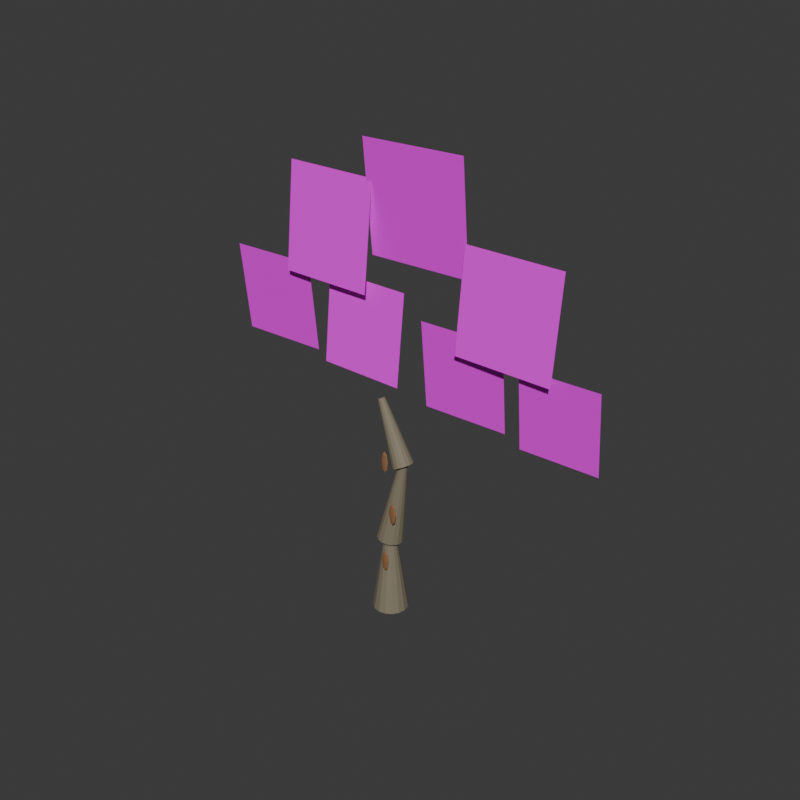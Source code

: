 # Source: TREE_EUCALYPTUS_001_MAP_SOURCE.blend  (saved by Blender 5.2.44; exported with 4.5.12 LTS)
import bpy
from mathutils import Matrix  # noqa: F401  (used for matrix-valued properties, if any)

bpy.ops.wm.read_factory_settings(use_empty=True)
scene = bpy.context.scene
scene.name = 'Scene'

# ---- collections
col_collection = bpy.data.collections.new('Collection'); scene.collection.children.link(col_collection)

# ---- images (referenced by path relative to the original .blend; pixels are not part of the script)
import os
ASSET_DIR = os.environ.get("B2B_ASSET_DIR", "")  # directory of the original .blend (textures are referenced by path, not embedded)
HERE = os.path.dirname(os.path.abspath(__file__))  # packed textures are extracted next to this script under _unpacked/

def load_image(name, relpath, width, height, colorspace="sRGB"):
    """Load a texture the original file referenced (path relative to the .blend, or extracted next to this script)."""
    p = next((c for c in (os.path.join(HERE, relpath), os.path.join(ASSET_DIR, relpath)) if relpath and os.path.exists(c)), "")
    if p:
        img = bpy.data.images.load(p, check_existing=True)
        img.name = name
    else:  # same state as the original file: an image datablock whose file is absent (Cycles renders it pink)
        img = bpy.data.images.new(name, width, height)
        img.source = "FILE"
        img.filepath = "//" + (relpath or name)
    img.colorspace_settings.name = colorspace
    return img
img_eucalyptus_foliage_cluster_atlas_v2_clean_png = load_image('EUCALYPTUS_FOLIAGE_CLUSTER_ATLAS_V2_CLEAN.png', 'EUCALYPTUS_FOLIAGE_CLUSTER_ATLAS_V2_CLEAN.png', 1024, 1024, 'sRGB')

# ---- materials (node trees are filled in below, after node groups)
mat_gg_mat_eucalyptus_bark_pale_002 = bpy.data.materials.new('GG_MAT_EUCALYPTUS_BARK_PALE.002')
mat_gg_mat_eucalyptus_bark_pale_002.diffuse_color = (0.22, 0.19, 0.13, 1.0)
mat_gg_mat_eucalyptus_bark_warm_patch_002 = bpy.data.materials.new('GG_MAT_EUCALYPTUS_BARK_WARM_PATCH.002')
mat_gg_mat_eucalyptus_bark_warm_patch_002.diffuse_color = (0.28, 0.13, 0.055, 1.0)
mat_gg_mat_eucalyptus_foliage_atlas_v2_003 = bpy.data.materials.new('GG_MAT_EUCALYPTUS_FOLIAGE_ATLAS_V2.003')
mat_gg_mat_eucalyptus_foliage_atlas_v2_003.diffuse_color = (1.0, 1.0, 1.0, 1.0)

# ---- material node trees
mat_gg_mat_eucalyptus_bark_pale_002.use_nodes = True; mat_gg_mat_eucalyptus_bark_pale_002.node_tree.nodes.clear()
_N = mat_gg_mat_eucalyptus_bark_pale_002.node_tree.nodes; _L = mat_gg_mat_eucalyptus_bark_pale_002.node_tree.links
n0 = _N.new('ShaderNodeBsdfPrincipled'); n0.name = 'Principled BSDF'; n0.location = (-200, 100)
n0.inputs[0].default_value = (0.22, 0.19, 0.13, 1.0)
n0.inputs[2].default_value = 0.72
n0.inputs[10].default_value = 0.005
n1 = _N.new('ShaderNodeOutputMaterial'); n1.name = 'Material Output'; n1.location = (200, 100)
_L.new(n0.outputs[0], n1.inputs[0])
n1.is_active_output = True
mat_gg_mat_eucalyptus_bark_warm_patch_002.use_nodes = True; mat_gg_mat_eucalyptus_bark_warm_patch_002.node_tree.nodes.clear()
_N = mat_gg_mat_eucalyptus_bark_warm_patch_002.node_tree.nodes; _L = mat_gg_mat_eucalyptus_bark_warm_patch_002.node_tree.links
n0 = _N.new('ShaderNodeBsdfPrincipled'); n0.name = 'Principled BSDF'; n0.location = (-200, 100)
n0.inputs[0].default_value = (0.28, 0.13, 0.055, 1.0)
n0.inputs[2].default_value = 0.72
n0.inputs[10].default_value = 0.005
n1 = _N.new('ShaderNodeOutputMaterial'); n1.name = 'Material Output'; n1.location = (200, 100)
_L.new(n0.outputs[0], n1.inputs[0])
n1.is_active_output = True
mat_gg_mat_eucalyptus_foliage_atlas_v2_003.use_nodes = True; mat_gg_mat_eucalyptus_foliage_atlas_v2_003.node_tree.nodes.clear()
_N = mat_gg_mat_eucalyptus_foliage_atlas_v2_003.node_tree.nodes; _L = mat_gg_mat_eucalyptus_foliage_atlas_v2_003.node_tree.links
n0 = _N.new('ShaderNodeOutputMaterial'); n0.name = 'Material Output'; n0.location = (0, 0)
n1 = _N.new('ShaderNodeBsdfPrincipled'); n1.name = 'Principled BSDF'; n1.location = (0, 0)
n1.inputs[2].default_value = 0.82
n1.inputs[10].default_value = 0.005
n2 = _N.new('ShaderNodeTexImage'); n2.name = 'Image Texture'; n2.location = (0, 0)
n2.image = img_eucalyptus_foliage_cluster_atlas_v2_clean_png
_L.new(n2.outputs[0], n1.inputs[0])
_L.new(n2.outputs[1], n1.inputs[4])
_L.new(n1.outputs[0], n0.inputs[0])
n0.is_active_output = True

# ---- world
world_world = bpy.data.worlds.new('World'); scene.world = world_world
world_world.use_nodes = True; world_world.node_tree.nodes.clear()
_N = world_world.node_tree.nodes; _L = world_world.node_tree.links
n0 = _N.new('ShaderNodeOutputWorld'); n0.name = 'World Output'; n0.location = (200, 100)
n1 = _N.new('ShaderNodeBackground'); n1.name = 'Background'; n1.location = (-200, 100)
n1.inputs[0].default_value = (0.05088, 0.05088, 0.05088, 1.0)
_L.new(n1.outputs[0], n0.inputs[0])
n0.is_active_output = True
world_world.color = (0.035, 0.045, 0.035)
world_world.sun_shadow_jitter_overblur = 0.0

# ---- meshes
me_cone_022 = bpy.data.meshes.new('Cone.022')
me_cone_022.from_pydata([(0.0, 0.27, -0.5902), (0.0, 0.0918, 0.5902), (0.1033, 0.2494, -0.5902), (0.03513, 0.08481, 0.5902), (0.1909, 0.1909, -0.5902), (0.06491, 0.06491, 0.5902), (0.2494, 0.1033, -0.5902), (0.08481, 0.03513, 0.5902), (0.27, 0.0, -0.5902), (0.0918, 0.0, 0.5902), (0.2494, -0.1033, -0.5902), (0.08481, -0.03513, 0.5902), (0.1909, -0.1909, -0.5902), (0.06491, -0.06491, 0.5902), (0.1033, -0.2494, -0.5902), (0.03513, -0.08481, 0.5902), (0.0, -0.27, -0.5902), (0.0, -0.0918, 0.5902), (-0.1033, -0.2494, -0.5902), (-0.03513, -0.08481, 0.5902), (-0.1909, -0.1909, -0.5902), (-0.06491, -0.06491, 0.5902), (-0.2494, -0.1033, -0.5902), (-0.08481, -0.03513, 0.5902), (-0.27, 0.0, -0.5902), (-0.0918, 0.0, 0.5902), (-0.2494, 0.1033, -0.5902), (-0.08481, 0.03513, 0.5902), (-0.1909, 0.1909, -0.5902), (-0.06491, 0.06491, 0.5902), (-0.1033, 0.2494, -0.5902), (-0.03513, 0.08481, 0.5902)], [], [(0, 1, 3, 2), (2, 3, 5, 4), (4, 5, 7, 6), (6, 7, 9, 8), (8, 9, 11, 10), (10, 11, 13, 12), (12, 13, 15, 14), (14, 15, 17, 16), (16, 17, 19, 18), (18, 19, 21, 20), (20, 21, 23, 22), (22, 23, 25, 24), (24, 25, 27, 26), (26, 27, 29, 28), (3, 1, 31, 29, 27, 25, 23, 21, 19, 17, 15, 13, 11, 9, 7, 5), (28, 29, 31, 30), (30, 31, 1, 0), (0, 2, 4, 6, 8, 10, 12, 14, 16, 18, 20, 22, 24, 26, 28, 30)])
_uv = me_cone_022.uv_layers.new(name='UVMap')
_uv.uv.foreach_set('vector', [1.0, 0.5, 1.0, 1.0, 0.9375, 1.0, 0.9375, 0.5, 0.9375, 0.5, 0.9375, 1.0, 0.875, 1.0, 0.875, 0.5, 0.875, 0.5, 0.875, 1.0, 0.8125, 1.0, 0.8125, 0.5, 0.8125, 0.5, 0.8125, 1.0, 0.75, 1.0, 0.75, 0.5, 0.75, 0.5, 0.75, 1.0, 0.6875, 1.0, 0.6875, 0.5, 0.6875, 0.5, 0.6875, 1.0, 0.625, 1.0, 0.625, 0.5, 0.625, 0.5, 0.625, 1.0, 0.5625, 1.0, 0.5625, 0.5, 0.5625, 0.5, 0.5625, 1.0, 0.5, 1.0, 0.5, 0.5, 0.5, 0.5, 0.5, 1.0, 0.4375, 1.0, 0.4375, 0.5, 0.4375, 0.5, 0.4375, 1.0, 0.375, 1.0, 0.375, 0.5, 0.375, 0.5, 0.375, 1.0, 0.3125, 1.0, 0.3125, 0.5, 0.3125, 0.5, 0.3125, 1.0, 0.25, 1.0, 0.25, 0.5, 0.25, 0.5, 0.25, 1.0, 0.1875, 1.0, 0.1875, 0.5, 0.1875, 0.5, 0.1875, 1.0, 0.125, 1.0, 0.125, 0.5, 0.3418, 0.4717, 0.25, 0.49, 0.1582, 0.4717, 0.08029, 0.4197, 0.02827, 0.3418, 0.01, 0.25, 0.02827, 0.1582, 0.08029, 0.08029, 0.1582, 0.02827, 0.25, 0.01, 0.3418, 0.02827, 0.4197, 0.08029, 0.4717, 0.1582, 0.49, 0.25, 0.4717, 0.3418, 0.4197, 0.4197, 0.125, 0.5, 0.125, 1.0, 0.0625, 1.0, 0.0625, 0.5, 0.0625, 0.5, 0.0625, 1.0, 0.0, 1.0, 0.0, 0.5, 0.75, 0.49, 0.8418, 0.4717, 0.9197, 0.4197, 0.9717, 0.3418, 0.99, 0.25, 0.9717, 0.1582, 0.9197, 0.08029, 0.8418, 0.02827, 0.75, 0.01, 0.6582, 0.02827, 0.5803, 0.08029, 0.5283, 0.1582, 0.51, 0.25, 0.5283, 0.3418, 0.5803, 0.4197, 0.6582, 0.4717])
me_cone_022.materials.append(mat_gg_mat_eucalyptus_bark_pale_002)
me_cone_022.update()
me_cone_023 = bpy.data.meshes.new('Cone.023')
me_cone_023.from_pydata([(0.0, 0.2, -0.6445), (0.0, 0.068, 0.6445), (0.07654, 0.1848, -0.6445), (0.02602, 0.06282, 0.6445), (0.1414, 0.1414, -0.6445), (0.04808, 0.04808, 0.6445), (0.1848, 0.07654, -0.6445), (0.06282, 0.02602, 0.6445), (0.2, 0.0, -0.6445), (0.068, 0.0, 0.6445), (0.1848, -0.07654, -0.6445), (0.06282, -0.02602, 0.6445), (0.1414, -0.1414, -0.6445), (0.04808, -0.04808, 0.6445), (0.07654, -0.1848, -0.6445), (0.02602, -0.06282, 0.6445), (0.0, -0.2, -0.6445), (0.0, -0.068, 0.6445), (-0.07654, -0.1848, -0.6445), (-0.02602, -0.06282, 0.6445), (-0.1414, -0.1414, -0.6445), (-0.04808, -0.04808, 0.6445), (-0.1848, -0.07654, -0.6445), (-0.06282, -0.02602, 0.6445), (-0.2, 0.0, -0.6445), (-0.068, 0.0, 0.6445), (-0.1848, 0.07654, -0.6445), (-0.06282, 0.02602, 0.6445), (-0.1414, 0.1414, -0.6445), (-0.04808, 0.04808, 0.6445), (-0.07654, 0.1848, -0.6445), (-0.02602, 0.06282, 0.6445)], [], [(0, 1, 3, 2), (2, 3, 5, 4), (4, 5, 7, 6), (6, 7, 9, 8), (8, 9, 11, 10), (10, 11, 13, 12), (12, 13, 15, 14), (14, 15, 17, 16), (16, 17, 19, 18), (18, 19, 21, 20), (20, 21, 23, 22), (22, 23, 25, 24), (24, 25, 27, 26), (26, 27, 29, 28), (3, 1, 31, 29, 27, 25, 23, 21, 19, 17, 15, 13, 11, 9, 7, 5), (28, 29, 31, 30), (30, 31, 1, 0), (0, 2, 4, 6, 8, 10, 12, 14, 16, 18, 20, 22, 24, 26, 28, 30)])
_uv = me_cone_023.uv_layers.new(name='UVMap')
_uv.uv.foreach_set('vector', [1.0, 0.5, 1.0, 1.0, 0.9375, 1.0, 0.9375, 0.5, 0.9375, 0.5, 0.9375, 1.0, 0.875, 1.0, 0.875, 0.5, 0.875, 0.5, 0.875, 1.0, 0.8125, 1.0, 0.8125, 0.5, 0.8125, 0.5, 0.8125, 1.0, 0.75, 1.0, 0.75, 0.5, 0.75, 0.5, 0.75, 1.0, 0.6875, 1.0, 0.6875, 0.5, 0.6875, 0.5, 0.6875, 1.0, 0.625, 1.0, 0.625, 0.5, 0.625, 0.5, 0.625, 1.0, 0.5625, 1.0, 0.5625, 0.5, 0.5625, 0.5, 0.5625, 1.0, 0.5, 1.0, 0.5, 0.5, 0.5, 0.5, 0.5, 1.0, 0.4375, 1.0, 0.4375, 0.5, 0.4375, 0.5, 0.4375, 1.0, 0.375, 1.0, 0.375, 0.5, 0.375, 0.5, 0.375, 1.0, 0.3125, 1.0, 0.3125, 0.5, 0.3125, 0.5, 0.3125, 1.0, 0.25, 1.0, 0.25, 0.5, 0.25, 0.5, 0.25, 1.0, 0.1875, 1.0, 0.1875, 0.5, 0.1875, 0.5, 0.1875, 1.0, 0.125, 1.0, 0.125, 0.5, 0.3418, 0.4717, 0.25, 0.49, 0.1582, 0.4717, 0.08029, 0.4197, 0.02827, 0.3418, 0.01, 0.25, 0.02827, 0.1582, 0.08029, 0.08029, 0.1582, 0.02827, 0.25, 0.01, 0.3418, 0.02827, 0.4197, 0.08029, 0.4717, 0.1582, 0.49, 0.25, 0.4717, 0.3418, 0.4197, 0.4197, 0.125, 0.5, 0.125, 1.0, 0.0625, 1.0, 0.0625, 0.5, 0.0625, 0.5, 0.0625, 1.0, 0.0, 1.0, 0.0, 0.5, 0.75, 0.49, 0.8418, 0.4717, 0.9197, 0.4197, 0.9717, 0.3418, 0.99, 0.25, 0.9717, 0.1582, 0.9197, 0.08029, 0.8418, 0.02827, 0.75, 0.01, 0.6582, 0.02827, 0.5803, 0.08029, 0.5283, 0.1582, 0.51, 0.25, 0.5283, 0.3418, 0.5803, 0.4197, 0.6582, 0.4717])
me_cone_023.materials.append(mat_gg_mat_eucalyptus_bark_pale_002)
me_cone_023.update()
me_cone_024 = bpy.data.meshes.new('Cone.024')
me_cone_024.from_pydata([(0.0, 0.16, -0.497), (0.0, 0.0544, 0.497), (0.06123, 0.1478, -0.497), (0.02082, 0.05026, 0.497), (0.1131, 0.1131, -0.497), (0.03847, 0.03847, 0.497), (0.1478, 0.06123, -0.497), (0.05026, 0.02082, 0.497), (0.16, 0.0, -0.497), (0.0544, 0.0, 0.497), (0.1478, -0.06123, -0.497), (0.05026, -0.02082, 0.497), (0.1131, -0.1131, -0.497), (0.03847, -0.03847, 0.497), (0.06123, -0.1478, -0.497), (0.02082, -0.05026, 0.497), (0.0, -0.16, -0.497), (0.0, -0.0544, 0.497), (-0.06123, -0.1478, -0.497), (-0.02082, -0.05026, 0.497), (-0.1131, -0.1131, -0.497), (-0.03847, -0.03847, 0.497), (-0.1478, -0.06123, -0.497), (-0.05026, -0.02082, 0.497), (-0.16, 0.0, -0.497), (-0.0544, 0.0, 0.497), (-0.1478, 0.06123, -0.497), (-0.05026, 0.02082, 0.497), (-0.1131, 0.1131, -0.497), (-0.03847, 0.03847, 0.497), (-0.06123, 0.1478, -0.497), (-0.02082, 0.05026, 0.497)], [], [(0, 1, 3, 2), (2, 3, 5, 4), (4, 5, 7, 6), (6, 7, 9, 8), (8, 9, 11, 10), (10, 11, 13, 12), (12, 13, 15, 14), (14, 15, 17, 16), (16, 17, 19, 18), (18, 19, 21, 20), (20, 21, 23, 22), (22, 23, 25, 24), (24, 25, 27, 26), (26, 27, 29, 28), (3, 1, 31, 29, 27, 25, 23, 21, 19, 17, 15, 13, 11, 9, 7, 5), (28, 29, 31, 30), (30, 31, 1, 0), (0, 2, 4, 6, 8, 10, 12, 14, 16, 18, 20, 22, 24, 26, 28, 30)])
_uv = me_cone_024.uv_layers.new(name='UVMap')
_uv.uv.foreach_set('vector', [1.0, 0.5, 1.0, 1.0, 0.9375, 1.0, 0.9375, 0.5, 0.9375, 0.5, 0.9375, 1.0, 0.875, 1.0, 0.875, 0.5, 0.875, 0.5, 0.875, 1.0, 0.8125, 1.0, 0.8125, 0.5, 0.8125, 0.5, 0.8125, 1.0, 0.75, 1.0, 0.75, 0.5, 0.75, 0.5, 0.75, 1.0, 0.6875, 1.0, 0.6875, 0.5, 0.6875, 0.5, 0.6875, 1.0, 0.625, 1.0, 0.625, 0.5, 0.625, 0.5, 0.625, 1.0, 0.5625, 1.0, 0.5625, 0.5, 0.5625, 0.5, 0.5625, 1.0, 0.5, 1.0, 0.5, 0.5, 0.5, 0.5, 0.5, 1.0, 0.4375, 1.0, 0.4375, 0.5, 0.4375, 0.5, 0.4375, 1.0, 0.375, 1.0, 0.375, 0.5, 0.375, 0.5, 0.375, 1.0, 0.3125, 1.0, 0.3125, 0.5, 0.3125, 0.5, 0.3125, 1.0, 0.25, 1.0, 0.25, 0.5, 0.25, 0.5, 0.25, 1.0, 0.1875, 1.0, 0.1875, 0.5, 0.1875, 0.5, 0.1875, 1.0, 0.125, 1.0, 0.125, 0.5, 0.3418, 0.4717, 0.25, 0.49, 0.1582, 0.4717, 0.08029, 0.4197, 0.02827, 0.3418, 0.01, 0.25, 0.02827, 0.1582, 0.08029, 0.08029, 0.1582, 0.02827, 0.25, 0.01, 0.3418, 0.02827, 0.4197, 0.08029, 0.4717, 0.1582, 0.49, 0.25, 0.4717, 0.3418, 0.4197, 0.4197, 0.125, 0.5, 0.125, 1.0, 0.0625, 1.0, 0.0625, 0.5, 0.0625, 0.5, 0.0625, 1.0, 0.0, 1.0, 0.0, 0.5, 0.75, 0.49, 0.8418, 0.4717, 0.9197, 0.4197, 0.9717, 0.3418, 0.99, 0.25, 0.9717, 0.1582, 0.9197, 0.08029, 0.8418, 0.02827, 0.75, 0.01, 0.6582, 0.02827, 0.5803, 0.08029, 0.5283, 0.1582, 0.51, 0.25, 0.5283, 0.3418, 0.5803, 0.4197, 0.6582, 0.4717])
me_cone_024.materials.append(mat_gg_mat_eucalyptus_bark_pale_002)
me_cone_024.update()
me_sphere_006 = bpy.data.meshes.new('Sphere.006')
me_sphere_006.from_pydata([(0.0, 0.0, 0.11), (0.0, 0.07778, 0.07778), (0.0, 0.11, 0.0), (0.0, 0.07778, -0.07778), (0.0, 0.0, -0.11), (0.055, 0.055, 0.07778), (0.07778, 0.07778, 0.0), (0.055, 0.055, -0.07778), (0.07778, 0.0, 0.07778), (0.11, 0.0, 0.0), (0.07778, 0.0, -0.07778), (0.055, -0.055, 0.07778), (0.07778, -0.07778, 0.0), (0.055, -0.055, -0.07778), (0.0, -0.07778, 0.07778), (0.0, -0.11, 0.0), (0.0, -0.07778, -0.07778), (-0.055, -0.055, 0.07778), (-0.07778, -0.07778, 0.0), (-0.055, -0.055, -0.07778), (-0.07778, 0.0, 0.07778), (-0.11, 0.0, 0.0), (-0.07778, 0.0, -0.07778), (-0.055, 0.055, 0.07778), (-0.07778, 0.07778, 0.0), (-0.055, 0.055, -0.07778)], [], [(1, 0, 5), (4, 3, 7), (2, 1, 5, 6), (3, 2, 6, 7), (4, 7, 10), (6, 5, 8, 9), (7, 6, 9, 10), (5, 0, 8), (4, 10, 13), (9, 8, 11, 12), (10, 9, 12, 13), (8, 0, 11), (11, 0, 14), (4, 13, 16), (12, 11, 14, 15), (13, 12, 15, 16), (16, 15, 18, 19), (14, 0, 17), (4, 16, 19), (15, 14, 17, 18), (19, 18, 21, 22), (17, 0, 20), (4, 19, 22), (18, 17, 20, 21), (22, 21, 24, 25), (20, 0, 23), (4, 22, 25), (21, 20, 23, 24), (25, 24, 2, 3), (23, 0, 1), (4, 25, 3), (24, 23, 1, 2)])
_uv = me_sphere_006.uv_layers.new(name='UVMap')
_uv.uv.foreach_set('vector', [0.75, 0.75, 0.6875, 1.0, 0.625, 0.75, 0.6875, 0.0, 0.75, 0.25, 0.625, 0.25, 0.75, 0.5, 0.75, 0.75, 0.625, 0.75, 0.625, 0.5, 0.75, 0.25, 0.75, 0.5, 0.625, 0.5, 0.625, 0.25, 0.5625, 0.0, 0.625, 0.25, 0.5, 0.25, 0.625, 0.5, 0.625, 0.75, 0.5, 0.75, 0.5, 0.5, 0.625, 0.25, 0.625, 0.5, 0.5, 0.5, 0.5, 0.25, 0.625, 0.75, 0.5625, 1.0, 0.5, 0.75, 0.4375, 0.0, 0.5, 0.25, 0.375, 0.25, 0.5, 0.5, 0.5, 0.75, 0.375, 0.75, 0.375, 0.5, 0.5, 0.25, 0.5, 0.5, 0.375, 0.5, 0.375, 0.25, 0.5, 0.75, 0.4375, 1.0, 0.375, 0.75, 0.375, 0.75, 0.3125, 1.0, 0.25, 0.75, 0.3125, 0.0, 0.375, 0.25, 0.25, 0.25, 0.375, 0.5, 0.375, 0.75, 0.25, 0.75, 0.25, 0.5, 0.375, 0.25, 0.375, 0.5, 0.25, 0.5, 0.25, 0.25, 0.25, 0.25, 0.25, 0.5, 0.125, 0.5, 0.125, 0.25, 0.25, 0.75, 0.1875, 1.0, 0.125, 0.75, 0.1875, 0.0, 0.25, 0.25, 0.125, 0.25, 0.25, 0.5, 0.25, 0.75, 0.125, 0.75, 0.125, 0.5, 0.125, 0.25, 0.125, 0.5, 0.0, 0.5, 0.0, 0.25, 0.125, 0.75, 0.0625, 1.0, 0.0, 0.75, 0.0625, 0.0, 0.125, 0.25, 0.0, 0.25, 0.125, 0.5, 0.125, 0.75, 0.0, 0.75, 0.0, 0.5, 1.0, 0.25, 1.0, 0.5, 0.875, 0.5, 0.875, 0.25, 1.0, 0.75, 0.9375, 1.0, 0.875, 0.75, 0.9375, 0.0, 1.0, 0.25, 0.875, 0.25, 1.0, 0.5, 1.0, 0.75, 0.875, 0.75, 0.875, 0.5, 0.875, 0.25, 0.875, 0.5, 0.75, 0.5, 0.75, 0.25, 0.875, 0.75, 0.8125, 1.0, 0.75, 0.75, 0.8125, 0.0, 0.875, 0.25, 0.75, 0.25, 0.875, 0.5, 0.875, 0.75, 0.75, 0.75, 0.75, 0.5])
me_sphere_006.materials.append(mat_gg_mat_eucalyptus_bark_warm_patch_002)
me_sphere_006.update()
me_sphere_007 = bpy.data.meshes.new('Sphere.007')
me_sphere_007.from_pydata([(0.0, 0.0, 0.11), (0.0, 0.07778, 0.07778), (0.0, 0.11, 0.0), (0.0, 0.07778, -0.07778), (0.0, 0.0, -0.11), (0.055, 0.055, 0.07778), (0.07778, 0.07778, 0.0), (0.055, 0.055, -0.07778), (0.07778, 0.0, 0.07778), (0.11, 0.0, 0.0), (0.07778, 0.0, -0.07778), (0.055, -0.055, 0.07778), (0.07778, -0.07778, 0.0), (0.055, -0.055, -0.07778), (0.0, -0.07778, 0.07778), (0.0, -0.11, 0.0), (0.0, -0.07778, -0.07778), (-0.055, -0.055, 0.07778), (-0.07778, -0.07778, 0.0), (-0.055, -0.055, -0.07778), (-0.07778, 0.0, 0.07778), (-0.11, 0.0, 0.0), (-0.07778, 0.0, -0.07778), (-0.055, 0.055, 0.07778), (-0.07778, 0.07778, 0.0), (-0.055, 0.055, -0.07778)], [], [(1, 0, 5), (4, 3, 7), (2, 1, 5, 6), (3, 2, 6, 7), (4, 7, 10), (6, 5, 8, 9), (7, 6, 9, 10), (5, 0, 8), (4, 10, 13), (9, 8, 11, 12), (10, 9, 12, 13), (8, 0, 11), (11, 0, 14), (4, 13, 16), (12, 11, 14, 15), (13, 12, 15, 16), (16, 15, 18, 19), (14, 0, 17), (4, 16, 19), (15, 14, 17, 18), (19, 18, 21, 22), (17, 0, 20), (4, 19, 22), (18, 17, 20, 21), (22, 21, 24, 25), (20, 0, 23), (4, 22, 25), (21, 20, 23, 24), (25, 24, 2, 3), (23, 0, 1), (4, 25, 3), (24, 23, 1, 2)])
_uv = me_sphere_007.uv_layers.new(name='UVMap')
_uv.uv.foreach_set('vector', [0.75, 0.75, 0.6875, 1.0, 0.625, 0.75, 0.6875, 0.0, 0.75, 0.25, 0.625, 0.25, 0.75, 0.5, 0.75, 0.75, 0.625, 0.75, 0.625, 0.5, 0.75, 0.25, 0.75, 0.5, 0.625, 0.5, 0.625, 0.25, 0.5625, 0.0, 0.625, 0.25, 0.5, 0.25, 0.625, 0.5, 0.625, 0.75, 0.5, 0.75, 0.5, 0.5, 0.625, 0.25, 0.625, 0.5, 0.5, 0.5, 0.5, 0.25, 0.625, 0.75, 0.5625, 1.0, 0.5, 0.75, 0.4375, 0.0, 0.5, 0.25, 0.375, 0.25, 0.5, 0.5, 0.5, 0.75, 0.375, 0.75, 0.375, 0.5, 0.5, 0.25, 0.5, 0.5, 0.375, 0.5, 0.375, 0.25, 0.5, 0.75, 0.4375, 1.0, 0.375, 0.75, 0.375, 0.75, 0.3125, 1.0, 0.25, 0.75, 0.3125, 0.0, 0.375, 0.25, 0.25, 0.25, 0.375, 0.5, 0.375, 0.75, 0.25, 0.75, 0.25, 0.5, 0.375, 0.25, 0.375, 0.5, 0.25, 0.5, 0.25, 0.25, 0.25, 0.25, 0.25, 0.5, 0.125, 0.5, 0.125, 0.25, 0.25, 0.75, 0.1875, 1.0, 0.125, 0.75, 0.1875, 0.0, 0.25, 0.25, 0.125, 0.25, 0.25, 0.5, 0.25, 0.75, 0.125, 0.75, 0.125, 0.5, 0.125, 0.25, 0.125, 0.5, 0.0, 0.5, 0.0, 0.25, 0.125, 0.75, 0.0625, 1.0, 0.0, 0.75, 0.0625, 0.0, 0.125, 0.25, 0.0, 0.25, 0.125, 0.5, 0.125, 0.75, 0.0, 0.75, 0.0, 0.5, 1.0, 0.25, 1.0, 0.5, 0.875, 0.5, 0.875, 0.25, 1.0, 0.75, 0.9375, 1.0, 0.875, 0.75, 0.9375, 0.0, 1.0, 0.25, 0.875, 0.25, 1.0, 0.5, 1.0, 0.75, 0.875, 0.75, 0.875, 0.5, 0.875, 0.25, 0.875, 0.5, 0.75, 0.5, 0.75, 0.25, 0.875, 0.75, 0.8125, 1.0, 0.75, 0.75, 0.8125, 0.0, 0.875, 0.25, 0.75, 0.25, 0.875, 0.5, 0.875, 0.75, 0.75, 0.75, 0.75, 0.5])
me_sphere_007.materials.append(mat_gg_mat_eucalyptus_bark_warm_patch_002)
me_sphere_007.update()
me_sphere_008 = bpy.data.meshes.new('Sphere.008')
me_sphere_008.from_pydata([(0.0, 0.0, 0.11), (0.0, 0.07778, 0.07778), (0.0, 0.11, 0.0), (0.0, 0.07778, -0.07778), (0.0, 0.0, -0.11), (0.055, 0.055, 0.07778), (0.07778, 0.07778, 0.0), (0.055, 0.055, -0.07778), (0.07778, 0.0, 0.07778), (0.11, 0.0, 0.0), (0.07778, 0.0, -0.07778), (0.055, -0.055, 0.07778), (0.07778, -0.07778, 0.0), (0.055, -0.055, -0.07778), (0.0, -0.07778, 0.07778), (0.0, -0.11, 0.0), (0.0, -0.07778, -0.07778), (-0.055, -0.055, 0.07778), (-0.07778, -0.07778, 0.0), (-0.055, -0.055, -0.07778), (-0.07778, 0.0, 0.07778), (-0.11, 0.0, 0.0), (-0.07778, 0.0, -0.07778), (-0.055, 0.055, 0.07778), (-0.07778, 0.07778, 0.0), (-0.055, 0.055, -0.07778)], [], [(3, 2, 6, 7), (1, 0, 5), (4, 3, 7), (2, 1, 5, 6), (5, 0, 8), (4, 7, 10), (6, 5, 8, 9), (7, 6, 9, 10), (10, 9, 12, 13), (8, 0, 11), (4, 10, 13), (9, 8, 11, 12), (13, 12, 15, 16), (11, 0, 14), (4, 13, 16), (12, 11, 14, 15), (16, 15, 18, 19), (14, 0, 17), (4, 16, 19), (15, 14, 17, 18), (19, 18, 21, 22), (17, 0, 20), (4, 19, 22), (18, 17, 20, 21), (22, 21, 24, 25), (20, 0, 23), (4, 22, 25), (21, 20, 23, 24), (24, 23, 1, 2), (25, 24, 2, 3), (23, 0, 1), (4, 25, 3)])
_uv = me_sphere_008.uv_layers.new(name='UVMap')
_uv.uv.foreach_set('vector', [0.75, 0.25, 0.75, 0.5, 0.625, 0.5, 0.625, 0.25, 0.75, 0.75, 0.6875, 1.0, 0.625, 0.75, 0.6875, 0.0, 0.75, 0.25, 0.625, 0.25, 0.75, 0.5, 0.75, 0.75, 0.625, 0.75, 0.625, 0.5, 0.625, 0.75, 0.5625, 1.0, 0.5, 0.75, 0.5625, 0.0, 0.625, 0.25, 0.5, 0.25, 0.625, 0.5, 0.625, 0.75, 0.5, 0.75, 0.5, 0.5, 0.625, 0.25, 0.625, 0.5, 0.5, 0.5, 0.5, 0.25, 0.5, 0.25, 0.5, 0.5, 0.375, 0.5, 0.375, 0.25, 0.5, 0.75, 0.4375, 1.0, 0.375, 0.75, 0.4375, 0.0, 0.5, 0.25, 0.375, 0.25, 0.5, 0.5, 0.5, 0.75, 0.375, 0.75, 0.375, 0.5, 0.375, 0.25, 0.375, 0.5, 0.25, 0.5, 0.25, 0.25, 0.375, 0.75, 0.3125, 1.0, 0.25, 0.75, 0.3125, 0.0, 0.375, 0.25, 0.25, 0.25, 0.375, 0.5, 0.375, 0.75, 0.25, 0.75, 0.25, 0.5, 0.25, 0.25, 0.25, 0.5, 0.125, 0.5, 0.125, 0.25, 0.25, 0.75, 0.1875, 1.0, 0.125, 0.75, 0.1875, 0.0, 0.25, 0.25, 0.125, 0.25, 0.25, 0.5, 0.25, 0.75, 0.125, 0.75, 0.125, 0.5, 0.125, 0.25, 0.125, 0.5, 0.0, 0.5, 0.0, 0.25, 0.125, 0.75, 0.0625, 1.0, 0.0, 0.75, 0.0625, 0.0, 0.125, 0.25, 0.0, 0.25, 0.125, 0.5, 0.125, 0.75, 0.0, 0.75, 0.0, 0.5, 1.0, 0.25, 1.0, 0.5, 0.875, 0.5, 0.875, 0.25, 1.0, 0.75, 0.9375, 1.0, 0.875, 0.75, 0.9375, 0.0, 1.0, 0.25, 0.875, 0.25, 1.0, 0.5, 1.0, 0.75, 0.875, 0.75, 0.875, 0.5, 0.875, 0.5, 0.875, 0.75, 0.75, 0.75, 0.75, 0.5, 0.875, 0.25, 0.875, 0.5, 0.75, 0.5, 0.75, 0.25, 0.875, 0.75, 0.8125, 1.0, 0.75, 0.75, 0.8125, 0.0, 0.875, 0.25, 0.75, 0.25])
me_sphere_008.materials.append(mat_gg_mat_eucalyptus_bark_warm_patch_002)
me_sphere_008.update()
me_gg_euc_body_island_00_cluster_00_mesh_002 = bpy.data.meshes.new('GG_EUC_BODY_ISLAND_00_CLUSTER_00_MESH.002')
me_gg_euc_body_island_00_cluster_00_mesh_002.from_pydata([(-0.6743, 0.0, -0.6743), (0.6743, 0.0, -0.6743), (0.6743, 0.0, 0.6743), (-0.6743, 0.0, 0.6743)], [], [(0, 1, 2, 3)])
_uv = me_gg_euc_body_island_00_cluster_00_mesh_002.uv_layers.new(name='UVMap')
_uv.uv.foreach_set('vector', [0.0, 0.33, 0.55, 0.33, 0.55, 0.6, 0.0, 0.6])
me_gg_euc_body_island_00_cluster_00_mesh_002.materials.append(mat_gg_mat_eucalyptus_foliage_atlas_v2_003)
me_gg_euc_body_island_00_cluster_00_mesh_002.update()
me_gg_euc_body_island_01_cluster_00_mesh_002 = bpy.data.meshes.new('GG_EUC_BODY_ISLAND_01_CLUSTER_00_MESH.002')
me_gg_euc_body_island_01_cluster_00_mesh_002.from_pydata([(-0.7207, 0.0, -0.7673), (0.7207, 0.0, -0.7673), (0.7207, 0.0, 0.7673), (-0.7207, 0.0, 0.7673)], [], [(0, 1, 2, 3)])
_uv = me_gg_euc_body_island_01_cluster_00_mesh_002.uv_layers.new(name='UVMap')
_uv.uv.foreach_set('vector', [0.57, 0.35, 0.82, 0.35, 0.82, 0.58, 0.57, 0.58])
me_gg_euc_body_island_01_cluster_00_mesh_002.materials.append(mat_gg_mat_eucalyptus_foliage_atlas_v2_003)
me_gg_euc_body_island_01_cluster_00_mesh_002.update()
me_gg_euc_body_island_02_cluster_00_mesh_002 = bpy.data.meshes.new('GG_EUC_BODY_ISLAND_02_CLUSTER_00_MESH.002')
me_gg_euc_body_island_02_cluster_00_mesh_002.from_pydata([(-0.7673, 0.0, -0.7998), (0.7673, 0.0, -0.7998), (0.7673, 0.0, 0.7998), (-0.7673, 0.0, 0.7998)], [], [(0, 1, 2, 3)])
_uv = me_gg_euc_body_island_02_cluster_00_mesh_002.uv_layers.new(name='UVMap')
_uv.uv.foreach_set('vector', [0.75, 0.32, 1.0, 0.32, 1.0, 0.6, 0.75, 0.6])
me_gg_euc_body_island_02_cluster_00_mesh_002.materials.append(mat_gg_mat_eucalyptus_foliage_atlas_v2_003)
me_gg_euc_body_island_02_cluster_00_mesh_002.update()
me_gg_euc_body_island_03_cluster_00_mesh_002 = bpy.data.meshes.new('GG_EUC_BODY_ISLAND_03_CLUSTER_00_MESH.002')
me_gg_euc_body_island_03_cluster_00_mesh_002.from_pydata([(-0.7207, 0.0, -0.7207), (0.7207, 0.0, -0.7207), (0.7207, 0.0, 0.7207), (-0.7207, 0.0, 0.7207)], [], [(0, 1, 2, 3)])
_uv = me_gg_euc_body_island_03_cluster_00_mesh_002.uv_layers.new(name='UVMap')
_uv.uv.foreach_set('vector', [0.0, 0.0, 0.55, 0.0, 0.55, 0.38, 0.0, 0.38])
me_gg_euc_body_island_03_cluster_00_mesh_002.materials.append(mat_gg_mat_eucalyptus_foliage_atlas_v2_003)
me_gg_euc_body_island_03_cluster_00_mesh_002.update()
me_gg_euc_body_island_04_cluster_00_mesh_002 = bpy.data.meshes.new('GG_EUC_BODY_ISLAND_04_CLUSTER_00_MESH.002')
me_gg_euc_body_island_04_cluster_00_mesh_002.from_pydata([(-0.5673, 0.0, -0.5952), (0.5673, 0.0, -0.5952), (0.5673, 0.0, 0.5952), (-0.5673, 0.0, 0.5952)], [], [(0, 1, 2, 3)])
_uv = me_gg_euc_body_island_04_cluster_00_mesh_002.uv_layers.new(name='UVMap')
_uv.uv.foreach_set('vector', [0.5, 0.0, 0.77, 0.0, 0.77, 0.35, 0.5, 0.35])
me_gg_euc_body_island_04_cluster_00_mesh_002.materials.append(mat_gg_mat_eucalyptus_foliage_atlas_v2_003)
me_gg_euc_body_island_04_cluster_00_mesh_002.update()
me_gg_euc_body_island_05_cluster_00_mesh_002 = bpy.data.meshes.new('GG_EUC_BODY_ISLAND_05_CLUSTER_00_MESH.002')
me_gg_euc_body_island_05_cluster_00_mesh_002.from_pydata([(-0.6603, 0.0, -0.6603), (0.6603, 0.0, -0.6603), (0.6603, 0.0, 0.6603), (-0.6603, 0.0, 0.6603)], [], [(0, 1, 2, 3)])
_uv = me_gg_euc_body_island_05_cluster_00_mesh_002.uv_layers.new(name='UVMap')
_uv.uv.foreach_set('vector', [0.0, 0.53, 0.37, 0.53, 0.37, 1.0, 0.0, 1.0])
me_gg_euc_body_island_05_cluster_00_mesh_002.materials.append(mat_gg_mat_eucalyptus_foliage_atlas_v2_003)
me_gg_euc_body_island_05_cluster_00_mesh_002.update()
me_gg_euc_body_island_06_cluster_00_mesh_002 = bpy.data.meshes.new('GG_EUC_BODY_ISLAND_06_CLUSTER_00_MESH.002')
me_gg_euc_body_island_06_cluster_00_mesh_002.from_pydata([(-0.6277, 0.0, -0.6417), (0.6277, 0.0, -0.6417), (0.6277, 0.0, 0.6417), (-0.6277, 0.0, 0.6417)], [], [(0, 1, 2, 3)])
_uv = me_gg_euc_body_island_06_cluster_00_mesh_002.uv_layers.new(name='UVMap')
_uv.uv.foreach_set('vector', [0.36, 0.55, 0.68, 0.55, 0.68, 1.0, 0.36, 1.0])
me_gg_euc_body_island_06_cluster_00_mesh_002.materials.append(mat_gg_mat_eucalyptus_foliage_atlas_v2_003)
me_gg_euc_body_island_06_cluster_00_mesh_002.update()

# ---- objects
ob_gg_euc_v2_branch_00 = bpy.data.objects.new('GG_EUC_V2_BRANCH_00', me_cone_022)
ob_gg_euc_v2_branch_01 = bpy.data.objects.new('GG_EUC_V2_BRANCH_01', me_cone_023)
ob_gg_euc_v2_branch_02 = bpy.data.objects.new('GG_EUC_V2_BRANCH_02', me_cone_024)
ob_gg_euc_bark_patch_00 = bpy.data.objects.new('GG_EUC_BARK_PATCH_00', me_sphere_006)
ob_gg_euc_bark_patch_01 = bpy.data.objects.new('GG_EUC_BARK_PATCH_01', me_sphere_007)
ob_gg_euc_bark_patch_02 = bpy.data.objects.new('GG_EUC_BARK_PATCH_02', me_sphere_008)
ob_gg_euc_body_island_00_cluster_00 = bpy.data.objects.new('GG_EUC_BODY_ISLAND_00_CLUSTER_00', me_gg_euc_body_island_00_cluster_00_mesh_002)
ob_gg_euc_body_island_01_cluster_00 = bpy.data.objects.new('GG_EUC_BODY_ISLAND_01_CLUSTER_00', me_gg_euc_body_island_01_cluster_00_mesh_002)
ob_gg_euc_body_island_02_cluster_00 = bpy.data.objects.new('GG_EUC_BODY_ISLAND_02_CLUSTER_00', me_gg_euc_body_island_02_cluster_00_mesh_002)
ob_gg_euc_body_island_03_cluster_00 = bpy.data.objects.new('GG_EUC_BODY_ISLAND_03_CLUSTER_00', me_gg_euc_body_island_03_cluster_00_mesh_002)
ob_gg_euc_body_island_04_cluster_00 = bpy.data.objects.new('GG_EUC_BODY_ISLAND_04_CLUSTER_00', me_gg_euc_body_island_04_cluster_00_mesh_002)
ob_gg_euc_body_island_05_cluster_00 = bpy.data.objects.new('GG_EUC_BODY_ISLAND_05_CLUSTER_00', me_gg_euc_body_island_05_cluster_00_mesh_002)
ob_gg_euc_body_island_06_cluster_00 = bpy.data.objects.new('GG_EUC_BODY_ISLAND_06_CLUSTER_00', me_gg_euc_body_island_06_cluster_00_mesh_002)

# ---- transforms, parenting, visibility, modifiers, constraints
ob_gg_euc_v2_branch_00.location = (-0.11, 0.01, 0.59)
ob_gg_euc_v2_branch_00.rotation_euler = (0.02397, 1.015e-06, -2.356)
ob_gg_euc_v2_branch_01.location = (-0.01, 0.03, 1.815)
ob_gg_euc_v2_branch_01.rotation_euler = (0.1722, -1.053e-07, 1.661)
ob_gg_euc_v2_branch_02.location = (-0.11, 0.06, 2.9)
ob_gg_euc_v2_branch_02.rotation_euler = (0.4384, -1.049e-07, -1.666)
ob_gg_euc_bark_patch_00.location = (-0.04, -0.19, 0.9)
ob_gg_euc_bark_patch_00.scale = (0.55, 0.18, 1.55)
ob_gg_euc_bark_patch_01.location = (0.1, -0.19, 1.75)
ob_gg_euc_bark_patch_01.scale = (0.55, 0.18, 1.55)
ob_gg_euc_bark_patch_02.location = (-0.04, -0.19, 2.55)
ob_gg_euc_bark_patch_02.scale = (0.55, 0.18, 1.55)
ob_gg_euc_body_island_00_cluster_00.location = (-2.25, 0.09, 4.35)
ob_gg_euc_body_island_00_cluster_00.rotation_euler = (0.1047, 0.0, 0.02304)
ob_gg_euc_body_island_01_cluster_00.location = (-1.15, -0.01, 5.65)
ob_gg_euc_body_island_01_cluster_00.rotation_euler = (-0.1047, 0.0, -0.02304)
ob_gg_euc_body_island_02_cluster_00.location = (0.25, 0.09, 6.15)
ob_gg_euc_body_island_02_cluster_00.rotation_euler = (0.1047, 0.0, 0.02304)
ob_gg_euc_body_island_03_cluster_00.location = (1.75, -0.01, 5.15)
ob_gg_euc_body_island_03_cluster_00.rotation_euler = (-0.1047, 0.0, -0.02304)
ob_gg_euc_body_island_04_cluster_00.location = (2.5, 0.09, 3.92)
ob_gg_euc_body_island_04_cluster_00.rotation_euler = (0.1047, 0.0, 0.02304)
ob_gg_euc_body_island_05_cluster_00.location = (-0.55, -0.01, 4.35)
ob_gg_euc_body_island_05_cluster_00.rotation_euler = (-0.1047, 0.0, -0.02304)
ob_gg_euc_body_island_06_cluster_00.location = (1.05, 0.09, 4.08)
ob_gg_euc_body_island_06_cluster_00.rotation_euler = (0.1047, 0.0, 0.02304)

# ---- collection membership
col_collection.objects.link(ob_gg_euc_v2_branch_00)
col_collection.objects.link(ob_gg_euc_v2_branch_01)
col_collection.objects.link(ob_gg_euc_v2_branch_02)
col_collection.objects.link(ob_gg_euc_bark_patch_00)
col_collection.objects.link(ob_gg_euc_bark_patch_01)
col_collection.objects.link(ob_gg_euc_bark_patch_02)
col_collection.objects.link(ob_gg_euc_body_island_00_cluster_00)
col_collection.objects.link(ob_gg_euc_body_island_01_cluster_00)
col_collection.objects.link(ob_gg_euc_body_island_02_cluster_00)
col_collection.objects.link(ob_gg_euc_body_island_03_cluster_00)
col_collection.objects.link(ob_gg_euc_body_island_04_cluster_00)
col_collection.objects.link(ob_gg_euc_body_island_05_cluster_00)
col_collection.objects.link(ob_gg_euc_body_island_06_cluster_00)

# ---- scene / render settings (as saved in the file)
scene.frame_start = 1; scene.frame_end = 250; scene.frame_set(1)
scene.render.engine = 'BLENDER_EEVEE_NEXT'
scene.render.resolution_x = 720
scene.render.resolution_y = 720
scene.render.bake_bias = 0.0
scene.render.bake_samples = 0
scene.render.compositor_device = 'GPU'
scene.eevee.use_volume_custom_range = False
scene.eevee.fast_gi_thickness_near = 0.1
scene.eevee.fast_gi_thickness_far = 0.0
scene.eevee.ray_tracing_options.screen_trace_thickness = 0.1
bpy.context.view_layer.update()

# ---- added for rendering (the .blend has no active camera and no usable light): camera, sun
cam_auto = bpy.data.cameras.new('AutoCamera')
cam_auto.lens = 50.0
cam_auto.sensor_width = 36.0
cam_auto.clip_end = 1000.0
ob_auto_camera = bpy.data.objects.new('AutoCamera', cam_auto)
scene.collection.objects.link(ob_auto_camera)
ob_auto_camera.location = (8.59527, -10.2186, 10.2885)
ob_auto_camera.rotation_euler = (1.09748, -7.21219e-08, 0.694738)
scene.camera = ob_auto_camera
light_auto_sun = bpy.data.lights.new('AutoSun', 'SUN')
light_auto_sun.energy = 3.0
light_auto_sun.angle = 0.0523599
ob_auto_sun = bpy.data.objects.new('AutoSun', light_auto_sun)
scene.collection.objects.link(ob_auto_sun)
ob_auto_sun.rotation_euler = (0.872665, 0.174533, 0.523599)
bpy.context.view_layer.update()
